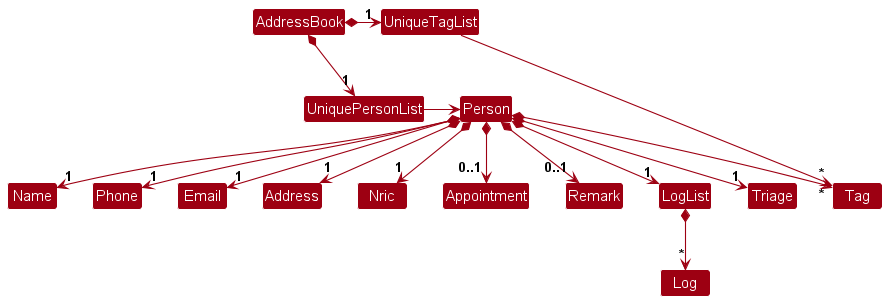

The diagram above was rendered by PlantUML. Its source (embedded in the PNG):
@startuml
!include style.puml
skinparam arrowThickness 1.1
skinparam arrowColor MODEL_COLOR
skinparam classBackgroundColor MODEL_COLOR

AddressBook *-right-> "1" UniquePersonList
AddressBook *-right-> "1" UniqueTagList
UniqueTagList -[hidden]down- UniquePersonList
UniqueTagList -[hidden]down- UniquePersonList

UniqueTagList -right-> "*" Tag
UniquePersonList -right-> Person

Person *--> "1"Name
Person *--> "1"Phone
Person *--> "1"Email
Person *--> "1"Address
Person *--> "1"Nric
Person *--> "0..1" Appointment
Person *--> "0..1" Remark
Person *--> "1" LogList
Person *--> "1" Triage
Person *--> "*" Tag
LogList *--> "*" Log

@enduml